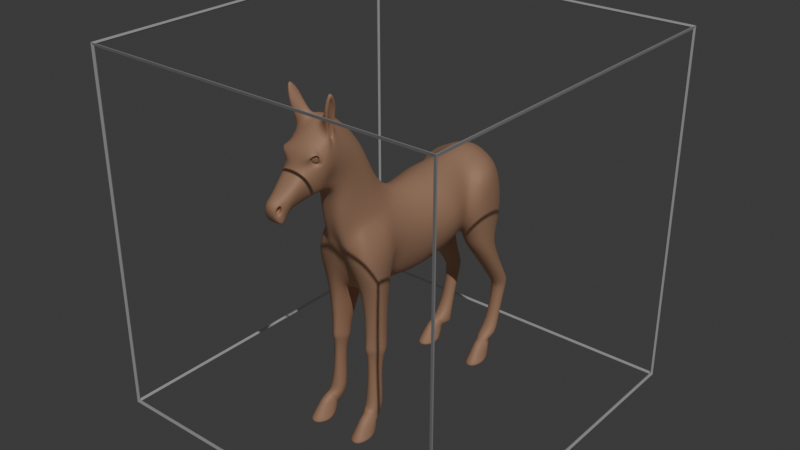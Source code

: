 # Source: player2.blend  (saved by Blender 4.3.34; exported with 4.5.12 LTS)
import bpy
from mathutils import Matrix  # noqa: F401  (used for matrix-valued properties, if any)

bpy.ops.wm.read_factory_settings(use_empty=True)
scene = bpy.context.scene
scene.name = 'Scene'

# ---- collections
col_collection = bpy.data.collections.new('Collection'); scene.collection.children.link(col_collection)
col_proto = bpy.data.collections.new('proto'); scene.collection.children.link(col_proto)

# ---- materials (node trees are filled in below, after node groups)
mat_material = bpy.data.materials.new('Material')
mat_material.alpha_threshold = 0.0
mat_material.roughness = 0.5
mat_material.line_color = (0.0, 0.0, 0.0, 1.0)
mat_material_001 = bpy.data.materials.new('Material.001')

# ---- material node trees
mat_material.use_nodes = True; mat_material.node_tree.nodes.clear()
_N = mat_material.node_tree.nodes; _L = mat_material.node_tree.links
n0 = _N.new('ShaderNodeOutputMaterial'); n0.name = 'Material Output'; n0.location = (300, 300)
n1 = _N.new('ShaderNodeBsdfPrincipled'); n1.name = 'Principled BSDF'; n1.location = (10, 300)
n1.inputs[3].default_value = 1.45
_L.new(n1.outputs[0], n0.inputs[0])
n0.is_active_output = True
mat_material_001.use_nodes = True; mat_material_001.node_tree.nodes.clear()
_N = mat_material_001.node_tree.nodes; _L = mat_material_001.node_tree.links
n0 = _N.new('ShaderNodeBsdfPrincipled'); n0.name = 'Principled BSDF'; n0.location = (10, 300)
n0.inputs[0].default_value = (0.8001, 0.4607, 0.2902, 1.0)
n0.inputs[1].default_value = 0.09494
n0.inputs[2].default_value = 0.6266
n1 = _N.new('ShaderNodeOutputMaterial'); n1.name = 'Material Output'; n1.location = (300, 300)
_L.new(n0.outputs[0], n1.inputs[0])
n1.is_active_output = True

# ---- world
world_world = bpy.data.worlds.new('World'); scene.world = world_world
world_world.use_nodes = True; world_world.node_tree.nodes.clear()
_N = world_world.node_tree.nodes; _L = world_world.node_tree.links
n0 = _N.new('ShaderNodeOutputWorld'); n0.name = 'World Output'; n0.location = (300, 300)
n1 = _N.new('ShaderNodeBackground'); n1.name = 'Background'; n1.location = (10, 300)
n1.inputs[0].default_value = (0.05088, 0.05088, 0.05088, 1.0)
_L.new(n1.outputs[0], n0.inputs[0])
n0.is_active_output = True
world_world.color = (0.05088, 0.05088, 0.05088)
world_world.sun_shadow_jitter_overblur = 0.0

# ---- lights
light_sun = bpy.data.lights.new('Sun', 'SUN')
light_sun.energy = 1.0

# ---- meshes
me_cube = bpy.data.meshes.new('Cube')
me_cube.from_pydata([(1.0, 1.0, 1.0), (1.0, 1.0, -1.0), (1.0, -1.0, 1.0), (1.0, -1.0, -1.0), (-1.0, 1.0, 1.0), (-1.0, 1.0, -1.0), (-1.0, -1.0, 1.0), (-1.0, -1.0, -1.0)], [], [(0, 4, 6, 2), (3, 2, 6, 7), (7, 6, 4, 5), (5, 1, 3, 7), (1, 0, 2, 3), (5, 4, 0, 1)])
_uv = me_cube.uv_layers.new(name='UVMap')
_uv.uv.foreach_set('vector', [0.625, 0.5, 0.875, 0.5, 0.875, 0.75, 0.625, 0.75, 0.375, 0.75, 0.625, 0.75, 0.625, 1.0, 0.375, 1.0, 0.375, 0.0, 0.625, 0.0, 0.625, 0.25, 0.375, 0.25, 0.125, 0.5, 0.375, 0.5, 0.375, 0.75, 0.125, 0.75, 0.375, 0.5, 0.625, 0.5, 0.625, 0.75, 0.375, 0.75, 0.375, 0.25, 0.625, 0.25, 0.625, 0.5, 0.375, 0.5])
me_cube.materials.append(mat_material)
me_cube.use_mirror_vertex_groups = False
me_cube.update()
me_cube_001 = bpy.data.meshes.new('Cube.001')
me_cube_001.from_pydata([(-0.08132, -0.4025, -0.1755), (-0.09276, -0.44, 0.18), (-0.04841, 0.6442, -0.1351), (-0.04485, 0.7017, 0.1851), (-0.06797, -0.3154, -0.2081), (-0.04242, -0.4814, 0.04901), (-0.1067, -0.3281, 0.1957), (-0.02636, 0.7597, -0.001673), (0.0, 0.6185, -0.07133), (0.0, 0.7208, 0.2028), (0.0, -0.3611, -0.2129), (-0.08675, -0.4629, 0.4494), (-0.1103, -0.2549, -0.5383), (0.0, 0.7487, 0.01891), (0.0, -0.4369, 0.0648), (0.0, -0.3197, -0.2519), (-0.06397, -0.5195, 0.4061), (-0.06579, 0.4677, -0.1536), (-0.1043, 0.5397, 0.2761), (-0.05999, 0.5951, -0.2185), (0.0, 0.4982, -0.08078), (0.0, 0.5325, 0.3205), (-0.105, 0.031, -0.2318), (-0.1879, 0.04333, -0.000827), (0.0, 0.02824, -0.3038), (0.0, 0.07644, 0.2723), (-0.1307, 0.05934, 0.1979), (-0.09697, 0.414, 0.2263), (-0.08852, 0.3728, -0.1536), (-0.1907, 0.3156, -0.005212), (0.0, 0.4657, -0.0862), (0.0, 0.4008, 0.3014), (-0.1257, 0.7351, -0.1043), (-0.1015, 0.6947, 0.1519), (-0.128, 0.7204, -0.002521), (-0.2182, 0.5462, -0.1507), (-0.2239, 0.5163, 0.2173), (-0.2267, 0.5592, 0.005686), (-0.2215, 0.3881, 0.174), (-0.228, 0.3846, -0.1523), (-0.2257, 0.3738, 0.01006), (-0.06717, 0.4677, -0.2257), (-0.1368, 0.6679, -0.1964), (-0.1049, 0.3909, -0.226), (-0.2188, 0.5455, -0.2207), (-0.2216, 0.4141, -0.2229), (-0.1282, 0.6309, -0.8891), (-0.1047, 0.5928, -0.8618), (-0.1837, 0.6344, -0.8909), (-0.1366, 0.5591, -0.8364), (-0.2156, 0.6004, -0.8656), (-0.1921, 0.5632, -0.8383), (-0.2049, 0.66, -0.5932), (-0.2033, 0.7131, -0.5584), (-0.1628, 0.6371, -0.5944), (-0.1603, 0.7342, -0.5593), (-0.121, 0.6585, -0.5973), (-0.1191, 0.7112, -0.5626), (-0.114, 0.7017, -0.5474), (-0.1157, 0.651, -0.565), (-0.2077, 0.6522, -0.5574), (-0.206, 0.7028, -0.5396), (-0.1592, 0.7266, -0.5418), (-0.1626, 0.6266, -0.561), (-0.04637, -0.1739, -0.188), (-0.1272, -0.1675, -0.001221), (0.0, -0.1743, -0.2671), (0.0, -0.05893, 0.2688), (-0.103, -0.1869, 0.1957), (-0.07932, -0.1811, -0.2112), (-0.2014, -0.3246, -0.2052), (-0.1496, -0.3897, -0.1885), (-0.1243, -0.4774, 0.008289), (-0.1114, -0.4179, 0.1587), (-0.1176, -0.39, 0.1648), (-0.1866, -0.441, -0.0007957), (-0.2026, -0.2462, -0.001176), (-0.1363, -0.2811, 0.162), (-0.05824, -0.321, -0.5361), (-0.09046, -0.397, -0.5191), (-0.1419, -0.2618, -0.5381), (-0.1814, -0.3296, -0.5339), (-0.122, -0.404, -0.5189), (-0.1125, -0.2991, -0.6788), (-0.0881, -0.3348, -0.6771), (-0.09696, -0.3786, -0.6652), (-0.1373, -0.3046, -0.6787), (-0.154, -0.3417, -0.6787), (-0.1276, -0.3826, -0.6624), (-0.1135, -0.2936, -0.8614), (-0.07402, -0.3349, -0.8569), (-0.0808, -0.3838, -0.8485), (-0.1598, -0.3123, -0.8589), (-0.1666, -0.3724, -0.8518), (-0.1271, -0.4025, -0.846), (-0.1028, -0.3136, -0.9153), (-0.08632, -0.4069, -0.8887), (-0.1085, -0.4193, -0.8626), (-0.1416, -0.3137, -0.913), (-0.1638, -0.4016, -0.8847), (-0.1473, -0.4162, -0.8641), (-0.1143, -0.3763, -0.9288), (-0.09309, -0.4065, -0.9138), (-0.1122, -0.4631, -0.8889), (-0.1571, -0.377, -0.9279), (-0.1787, -0.408, -0.912), (-0.155, -0.4638, -0.888), (-0.09192, -0.4172, -0.9978), (-0.07329, -0.4864, -1.001), (-0.1146, -0.5474, -0.996), (-0.1836, -0.4105, -0.9978), (-0.1992, -0.4901, -0.9955), (-0.1632, -0.5471, -0.9968), (-0.1619, -0.5345, -0.9743), (-0.1175, -0.5352, -0.9745), (-0.1786, -0.3729, -0.9599), (-0.1895, -0.484, -0.9763), (-0.0799, -0.4797, -0.9833), (-0.09505, -0.3794, -0.9607), (-0.1128, -0.4776, -0.9013), (-0.1842, -0.4111, -0.9233), (-0.08881, -0.4143, -0.9259), (-0.1605, -0.476, -0.9), (-0.1587, -0.3719, -0.9425), (-0.111, -0.3735, -0.9438), (-0.1767, -0.4008, -0.9086), (-0.154, -0.4246, -0.8665), (-0.1127, -0.3561, -0.9221), (-0.155, -0.3568, -0.921), (-0.09218, -0.4003, -0.9106), (-0.1117, -0.4244, -0.8671), (-0.161, -0.332, -0.5706), (-0.1234, -0.3849, -0.5596), (-0.1109, -0.2861, -0.5726), (-0.1407, -0.2927, -0.5725), (-0.0789, -0.3263, -0.5721), (-0.09208, -0.3787, -0.5605), (-0.1091, -0.2607, -0.4956), (-0.1446, -0.2685, -0.4954), (-0.1714, -0.3268, -0.4647), (-0.1221, -0.3924, -0.4804), (-0.07214, -0.32, -0.4665), (-0.0886, -0.385, -0.4806), (-0.105, 0.2629, -0.2153), (-0.2628, 0.2021, -0.002441), (0.0, 0.2623, -0.2623), (0.0, 0.2276, 0.2836), (-0.1744, 0.2205, 0.2078), (-0.06658, 0.5598, -0.2901), (-0.07385, 0.502, -0.3024), (-0.223, 0.4649, -0.2997), (-0.2161, 0.5564, -0.2909), (-0.1316, 0.6277, -0.2777), (-0.1355, 0.4391, -0.3038), (-0.2096, 0.6734, -0.4927), (-0.1586, 0.7073, -0.493), (-0.1548, 0.5891, -0.5029), (-0.1066, 0.6784, -0.4995), (-0.103, 0.6253, -0.5054), (-0.2097, 0.6181, -0.4986), (-0.1028, 0.6218, -0.9153), (-0.1183, 0.53, -0.8887), (-0.1406, 0.5215, -0.8626), (-0.1416, 0.6218, -0.913), (-0.1958, 0.5361, -0.8847), (-0.1793, 0.5245, -0.8641), (-0.1463, 0.5576, -0.9288), (-0.1251, 0.5281, -0.9138), (-0.1442, 0.4724, -0.8889), (-0.1891, 0.5569, -0.9279), (-0.2108, 0.5265, -0.912), (-0.187, 0.4717, -0.888), (-0.1239, 0.5158, -0.9978), (-0.1053, 0.4467, -1.001), (-0.1466, 0.3856, -0.996), (-0.2156, 0.5225, -0.9978), (-0.2313, 0.4429, -0.9955), (-0.1952, 0.386, -0.9968), (-0.1939, 0.3985, -0.9743), (-0.1495, 0.3978, -0.9745), (-0.2106, 0.5602, -0.9599), (-0.2215, 0.4491, -0.9763), (-0.1119, 0.4533, -0.9833), (-0.1271, 0.5537, -0.9607), (-0.1449, 0.4569, -0.9013), (-0.2162, 0.5227, -0.9233), (-0.1208, 0.5196, -0.9259), (-0.1925, 0.4584, -0.9), (-0.1907, 0.5615, -0.9425), (-0.1431, 0.5599, -0.9438), (-0.2088, 0.5341, -0.9086), (-0.186, 0.5151, -0.8665), (-0.1447, 0.5783, -0.9221), (-0.187, 0.5777, -0.921), (-0.1242, 0.5346, -0.9106), (-0.1437, 0.5154, -0.8671), (-0.1328, 0.6606, -0.7738), (-0.1881, 0.6129, -0.7573), (-0.1215, 0.6261, -0.7699), (-0.1489, 0.6045, -0.7567), (-0.1994, 0.647, -0.7611), (-0.1718, 0.6673, -0.7738), (-0.05968, -0.5179, 0.2188), (-0.08533, -0.4509, 0.2905), (-0.08716, -0.3857, 0.3281), (0.0, -0.5198, 0.1909), (0.0, -0.2129, 0.3887), (-0.08221, -0.2636, 0.3341), (-0.08841, -0.417, 0.5087), (-0.0973, -0.6538, 0.4815), (0.0, -0.5272, 0.3972), (0.0, -0.317, 0.6316), (-0.0815, -0.642, 0.4418), (-0.08446, -0.35, 0.5797), (-0.06994, -0.587, 0.4797), (-0.05616, -0.5999, 0.4246), (-0.118, -0.5499, 0.5972), (-0.07668, -0.7255, 0.4937), (0.0, -0.5962, 0.4121), (0.0, -0.5289, 0.8111), (-0.03628, -0.7086, 0.4086), (-0.07494, -0.5282, 0.7426), (-0.1333, -0.6369, 0.5815), (-0.05893, -0.8038, 0.4493), (0.0, -0.6363, 0.432), (0.0, -0.6482, 0.7258), (-0.02453, -0.7918, 0.3914), (-0.1021, -0.6412, 0.6904), (-0.07097, -0.7313, 0.5662), (-0.04691, -0.8508, 0.402), (0.0, -0.7097, 0.4004), (0.0, -0.719, 0.661), (0.0, -0.7501, 0.5701), (-0.1108, -0.6883, 0.6427), (-0.05414, -0.8062, 0.497), (-0.03508, -0.8882, 0.3809), (0.0, -0.789, 0.3815), (0.0, -0.8255, 0.4981), (-0.03429, -0.8214, 0.359), (-0.04573, -0.8539, 0.4609), (0.0, -0.8085, 0.3493), (0.0, -0.8588, 0.4833), (-0.06328, -0.8665, 0.3383), (-0.03126, -0.8961, 0.4341), (0.0, -0.8895, 0.3648), (0.0, -0.8392, 0.3363), (0.0, -0.9111, 0.452), (-0.07591, -0.6858, 0.5961), (-0.09465, -0.6661, 0.5931), (-0.09678, -0.6707, 0.6197), (-0.0995, -0.6735, 0.6424), (-0.08183, -0.695, 0.6444), (-0.0756, -0.7069, 0.622), (-0.1062, -0.7144, 0.6342), (-0.1105, -0.6748, 0.6131), (-0.0706, -0.7148, 0.6158), (-0.102, -0.6605, 0.5869), (-0.07956, -0.6926, 0.589), (-0.04296, -0.8546, 0.4076), (-0.04005, -0.8618, 0.4471), (-0.03231, -0.8779, 0.4293), (-0.02904, -0.879, 0.3949), (-0.007688, -0.8391, 0.419), (-0.009578, -0.8458, 0.4587), (-0.01587, -0.8694, 0.4354), (-0.004421, -0.8718, 0.4014), (-0.06326, -0.7605, 0.5435), (-0.06902, -0.7519, 0.4793), (0.0, -0.7716, 0.5478), (0.0, -0.7324, 0.3949), (-0.03641, -0.7325, 0.4036), (-0.09312, -0.5824, 0.7083), (-0.08959, -0.5748, 0.7124), (-0.07924, -0.5648, 0.7261), (-0.0339, -0.5548, 0.769), (-0.09329, -0.5991, 0.7096), (-0.0339, -0.5937, 0.7412), (-0.115, -0.6227, 0.804), (-0.1185, -0.5682, 0.8226), (-0.1071, -0.5529, 0.8542), (-0.09212, -0.5792, 0.8638), (-0.1001, -0.649, 0.8136), (-0.08865, -0.6208, 0.8418), (-0.1317, -0.6179, 0.9001), (-0.1334, -0.6102, 0.9006), (-0.1277, -0.6025, 0.9165), (-0.1201, -0.6158, 0.9229), (-0.1241, -0.6312, 0.905), (-0.1184, -0.6235, 0.9209), (-0.05704, -0.5815, 0.6499), (-0.05203, -0.5707, 0.6557), (-0.09824, -0.6146, 0.7957), (-0.0991, -0.5725, 0.8142), (-0.109, -0.6196, 0.8659), (-0.1103, -0.6039, 0.8742), (-0.07534, -0.6866, 0.5983), (-0.09246, -0.6687, 0.5955), (-0.1009, -0.6641, 0.6189), (-0.09689, -0.6754, 0.6406), (-0.08076, -0.695, 0.6424), (-0.07506, -0.706, 0.6219), (-0.05714, -0.6818, 0.5859), (-0.08379, -0.6539, 0.5817), (-0.09964, -0.643, 0.6181), (-0.08966, -0.6632, 0.6491), (-0.06453, -0.6938, 0.6518), (-0.05773, -0.7109, 0.6227), (-0.03686, -0.6738, 0.5878), (-0.06745, -0.6417, 0.5829), (-0.08564, -0.6292, 0.6247), (-0.07433, -0.6526, 0.6607), (-0.04549, -0.6877, 0.6638), (-0.03738, -0.7074, 0.63)], [], [(140, 139, 81, 82), (0, 5, 72, 71), (18, 3, 33, 36), (7, 2, 32, 34), (2, 7, 13, 8), (7, 3, 9, 13), (5, 14, 205, 202), (10, 14, 5, 0), (64, 66, 15, 4), (4, 15, 10, 0), (6, 1, 203, 204), (67, 68, 207, 206), (9, 3, 18, 21), (2, 8, 20, 17), (27, 18, 36, 38), (29, 27, 38, 40), (65, 68, 26, 23), (64, 65, 23, 22), (146, 147, 26, 25), (143, 145, 24, 22), (17, 20, 30, 28), (21, 18, 27, 31), (144, 147, 27, 29), (143, 144, 29, 28), (37, 36, 33, 34), (35, 37, 34, 32), (39, 40, 37, 35), (40, 38, 36, 37), (17, 28, 43, 41), (28, 29, 40, 39), (3, 7, 34, 33), (28, 39, 45, 43), (200, 201, 48, 50), (35, 32, 42, 44), (39, 35, 44, 45), (32, 2, 19, 42), (2, 17, 41, 19), (61, 62, 55, 53), (58, 59, 56, 57), (201, 196, 46, 48), (63, 60, 52, 54), (62, 58, 57, 55), (199, 197, 51, 49), (59, 63, 54, 56), (60, 61, 53, 52), (196, 198, 47, 46), (198, 199, 49, 47), (197, 200, 50, 51), (159, 154, 61, 60), (158, 156, 63, 59), (155, 157, 58, 62), (156, 159, 60, 63), (157, 158, 59, 58), (154, 155, 62, 61), (1, 6, 74, 73), (65, 64, 69, 76), (25, 26, 68, 67), (22, 24, 66, 64), (71, 72, 75, 70), (72, 73, 74, 75), (70, 75, 76, 69), (75, 74, 77, 76), (68, 65, 76, 77), (6, 68, 77, 74), (5, 1, 73, 72), (138, 137, 12, 80), (134, 133, 83, 86), (132, 131, 87, 88), (137, 141, 78, 12), (142, 140, 82, 79), (141, 142, 79, 78), (139, 138, 80, 81), (84, 85, 91, 90), (87, 86, 92, 93), (133, 135, 84, 83), (136, 132, 88, 85), (131, 134, 86, 87), (135, 136, 85, 84), (93, 92, 98, 99), (91, 94, 100, 97), (88, 87, 93, 94), (86, 83, 89, 92), (83, 84, 90, 89), (85, 88, 94, 91), (128, 127, 101, 104), (126, 125, 105, 106), (90, 91, 97, 96), (94, 93, 99, 100), (92, 89, 95, 98), (89, 90, 96, 95), (116, 115, 110, 111), (114, 113, 112, 109), (127, 129, 102, 101), (130, 126, 106, 103), (125, 128, 104, 105), (129, 130, 103, 102), (107, 108, 111, 110), (108, 109, 112, 111), (117, 114, 109, 108), (113, 116, 111, 112), (115, 118, 107, 110), (118, 117, 108, 107), (124, 121, 117, 118), (123, 124, 118, 115), (122, 120, 116, 113), (121, 119, 114, 117), (119, 122, 113, 114), (120, 123, 115, 116), (105, 104, 123, 120), (103, 106, 122, 119), (102, 103, 119, 121), (106, 105, 120, 122), (104, 101, 124, 123), (101, 102, 121, 124), (96, 97, 130, 129), (99, 98, 128, 125), (97, 100, 126, 130), (95, 96, 129, 127), (100, 99, 125, 126), (98, 95, 127, 128), (78, 79, 136, 135), (81, 80, 134, 131), (79, 82, 132, 136), (12, 78, 135, 133), (82, 81, 131, 132), (80, 12, 133, 134), (70, 69, 138, 139), (4, 0, 142, 141), (0, 71, 140, 142), (64, 4, 141, 137), (69, 64, 137, 138), (71, 70, 139, 140), (22, 23, 144, 143), (23, 26, 147, 144), (28, 30, 145, 143), (31, 27, 147, 146), (44, 42, 152, 151), (19, 41, 149, 148), (43, 45, 150, 153), (42, 19, 148, 152), (41, 43, 153, 149), (45, 44, 151, 150), (151, 152, 155, 154), (148, 149, 158, 157), (153, 150, 159, 156), (152, 148, 157, 155), (149, 153, 156, 158), (150, 151, 154, 159), (193, 192, 166, 169), (191, 190, 170, 171), (181, 180, 175, 176), (179, 178, 177, 174), (192, 194, 167, 166), (195, 191, 171, 168), (190, 193, 169, 170), (194, 195, 168, 167), (172, 173, 176, 175), (173, 174, 177, 176), (182, 179, 174, 173), (178, 181, 176, 177), (180, 183, 172, 175), (183, 182, 173, 172), (189, 186, 182, 183), (188, 189, 183, 180), (187, 185, 181, 178), (186, 184, 179, 182), (184, 187, 178, 179), (185, 188, 180, 181), (170, 169, 188, 185), (168, 171, 187, 184), (167, 168, 184, 186), (171, 170, 185, 187), (169, 166, 189, 188), (166, 167, 186, 189), (161, 162, 195, 194), (164, 163, 193, 190), (162, 165, 191, 195), (160, 161, 194, 192), (165, 164, 190, 191), (163, 160, 192, 193), (163, 164, 50, 48), (164, 165, 51, 50), (165, 162, 49, 51), (162, 161, 47, 49), (161, 160, 46, 47), (160, 163, 48, 46), (52, 53, 200, 197), (56, 54, 199, 198), (57, 56, 198, 196), (54, 52, 197, 199), (55, 57, 196, 201), (53, 55, 201, 200), (204, 203, 11, 208), (206, 207, 213, 211), (203, 202, 16, 11), (1, 5, 202, 203), (68, 6, 204, 207), (11, 16, 215, 214), (208, 11, 214, 216), (211, 213, 221, 219), (207, 204, 208, 213), (202, 205, 210, 16), (215, 218, 224, 212), (216, 222, 271, 272), (216, 214, 209, 222), (213, 208, 216, 221), (16, 210, 218, 215), (209, 212, 220, 217), (254, 256, 248, 249), (222, 209, 217, 228), (214, 215, 212, 209), (225, 219, 274, 276), (270, 269, 236, 226), (255, 253, 251, 252), (268, 266, 234, 237), (212, 224, 230, 220), (233, 254, 249, 250), (237, 234, 239, 241), (226, 236, 240, 238), (266, 267, 223, 234), (267, 270, 226, 223), (238, 240, 245, 242), (243, 239, 259, 260), (234, 223, 229, 239), (223, 226, 238, 229), (245, 244, 235, 242), (246, 243, 235, 244), (241, 239, 243, 246), (229, 238, 242, 235), (231, 225, 233, 253), (228, 232, 255, 257), (222, 228, 257, 256), (257, 255, 252, 247), (253, 233, 250, 251), (256, 257, 247, 248), (225, 227, 254, 233), (232, 231, 253, 255), (227, 222, 256, 254), (261, 260, 264, 265), (229, 235, 261, 258), (239, 229, 258, 259), (235, 243, 260, 261), (263, 262, 265, 264), (260, 259, 263, 264), (258, 261, 265, 262), (259, 258, 262, 263), (217, 220, 270, 267), (228, 217, 267, 266), (232, 228, 266, 268), (220, 230, 269, 270), (275, 276, 282, 281), (276, 274, 280, 282), (227, 225, 276, 275), (219, 221, 273, 274), (221, 216, 272, 273), (222, 227, 275, 271), (279, 278, 284, 285), (277, 281, 287, 283), (274, 273, 279, 280), (272, 271, 289, 290), (271, 275, 281, 277), (273, 272, 278, 279), (285, 284, 283, 287), (286, 285, 287, 288), (282, 280, 286, 288), (281, 282, 288, 287), (280, 279, 285, 286), (283, 284, 294, 293), (290, 289, 291, 292), (292, 291, 293, 294), (271, 277, 291, 289), (277, 283, 293, 291), (278, 272, 290, 292), (284, 278, 292, 294), (296, 295, 300, 297), (298, 297, 300, 299), (303, 304, 310, 309), (306, 301, 307, 312), (298, 299, 305, 304), (299, 300, 306, 305), (296, 297, 303, 302), (300, 295, 301, 306), (297, 298, 304, 303), (295, 296, 302, 301), (301, 302, 308, 307), (304, 305, 311, 310), (305, 306, 312, 311), (302, 303, 309, 308)])
me_cube_001.polygons.foreach_set('use_smooth', [True] * 288)
_uv = me_cube_001.uv_layers.new(name='UVMap')
_uv.uv.foreach_set('vector', [0.375, 0.0, 0.375, 0.09635, 0.375, 0.09635, 0.375, 0.0, 0.375, 1.0, 0.5346, 0.9996, 0.5, 1.0, 0.375, 1.0, 0.875, 0.6166, 0.875, 0.5, 0.875, 0.5, 0.875, 0.6166, 0.5, 0.25, 0.375, 0.3365, 0.375, 0.3365, 0.5, 0.25, 0.375, 0.3365, 0.5, 0.25, 0.5, 0.375, 0.3139, 0.415, 0.5, 0.25, 0.625, 0.25, 0.625, 0.375, 0.5, 0.375, 0.5346, 0.9996, 0.5345, 0.875, 0.5345, 0.875, 0.5346, 0.9996, 0.375, 0.875, 0.5345, 0.875, 0.5346, 0.9996, 0.375, 1.0, 0.125, 0.6238, 0.25, 0.6238, 0.25, 0.6536, 0.125, 0.6536, 0.125, 0.6536, 0.25, 0.6536, 0.25, 0.75, 0.125, 0.75, 0.875, 0.6536, 0.875, 0.7476, 0.875, 0.7476, 0.875, 0.6536, 0.75, 0.6228, 0.875, 0.6238, 0.875, 0.6238, 0.75, 0.6238, 0.75, 0.5, 0.875, 0.5, 0.875, 0.6166, 0.75, 0.6166, 0.2115, 0.5, 0.25, 0.554, 0.25, 0.6166, 0.2115, 0.6166, 0.875, 0.6189, 0.875, 0.6166, 0.875, 0.6166, 0.875, 0.6189, 0.5, 0.1311, 0.625, 0.1311, 0.625, 0.1311, 0.5, 0.1311, 0.5, 0.1262, 0.625, 0.1262, 0.625, 0.1287, 0.5, 0.1287, 0.375, 0.1262, 0.5, 0.1262, 0.5, 0.1287, 0.3688, 0.1288, 0.75, 0.6197, 0.875, 0.6201, 0.875, 0.6213, 0.75, 0.6209, 0.17, 0.6197, 0.25, 0.6195, 0.25, 0.6212, 0.1349, 0.6212, 0.2115, 0.6166, 0.25, 0.6166, 0.25, 0.617, 0.2115, 0.6182, 0.75, 0.6166, 0.875, 0.6166, 0.875, 0.6189, 0.75, 0.6179, 0.5, 0.1299, 0.625, 0.1299, 0.625, 0.1311, 0.5, 0.1311, 0.3466, 0.1302, 0.5, 0.1299, 0.5, 0.1311, 0.3204, 0.1315, 0.5, 0.1334, 0.625, 0.1334, 0.625, 0.25, 0.5, 0.25, 0.3173, 0.1467, 0.5, 0.1334, 0.5, 0.25, 0.375, 0.3365, 0.3204, 0.1315, 0.5, 0.1311, 0.5, 0.1334, 0.3173, 0.1467, 0.5, 0.1311, 0.625, 0.1311, 0.625, 0.1334, 0.5, 0.1334, 0.2115, 0.6166, 0.2115, 0.6182, 0.2115, 0.6182, 0.2115, 0.6166, 0.3204, 0.1315, 0.5, 0.1311, 0.5, 0.1311, 0.3204, 0.1315, 0.625, 0.25, 0.5, 0.25, 0.5, 0.25, 0.625, 0.25, 0.3204, 0.1315, 0.3204, 0.1315, 0.3204, 0.1315, 0.3204, 0.1315, 0.3169, 0.1487, 0.375, 0.3365, 0.375, 0.3365, 0.3169, 0.1487, 0.3173, 0.1467, 0.375, 0.3365, 0.375, 0.3365, 0.3173, 0.1467, 0.3204, 0.1315, 0.3173, 0.1467, 0.3173, 0.1467, 0.3204, 0.1315, 0.375, 0.3365, 0.375, 0.3365, 0.375, 0.3365, 0.375, 0.3365, 0.2115, 0.5, 0.2115, 0.6166, 0.2115, 0.6166, 0.2115, 0.5, 0.3169, 0.1487, 0.375, 0.3365, 0.375, 0.3365, 0.3169, 0.1487, 0.2115, 0.5, 0.2115, 0.6166, 0.2115, 0.6166, 0.2115, 0.5, 0.375, 0.3365, 0.375, 0.3365, 0.375, 0.3365, 0.375, 0.3365, 0.3204, 0.1315, 0.3204, 0.1315, 0.3204, 0.1315, 0.3204, 0.1315, 0.375, 0.3365, 0.375, 0.3365, 0.375, 0.3365, 0.375, 0.3365, 0.3204, 0.1315, 0.3204, 0.1315, 0.3204, 0.1315, 0.3204, 0.1315, 0.2115, 0.6166, 0.2115, 0.6182, 0.2115, 0.6182, 0.2115, 0.6166, 0.3204, 0.1315, 0.3169, 0.1487, 0.3169, 0.1487, 0.3204, 0.1315, 0.2115, 0.5, 0.2115, 0.6166, 0.2115, 0.6166, 0.2115, 0.5, 0.2115, 0.6166, 0.2115, 0.6182, 0.2115, 0.6182, 0.2115, 0.6166, 0.3204, 0.1315, 0.3169, 0.1487, 0.3169, 0.1487, 0.3204, 0.1315, 0.3204, 0.1315, 0.3169, 0.1487, 0.3169, 0.1487, 0.3204, 0.1315, 0.2115, 0.6166, 0.2115, 0.6182, 0.2115, 0.6182, 0.2115, 0.6166, 0.375, 0.3365, 0.375, 0.3365, 0.375, 0.3365, 0.375, 0.3365, 0.3204, 0.1315, 0.3204, 0.1315, 0.3204, 0.1315, 0.3204, 0.1315, 0.2115, 0.5, 0.2115, 0.6166, 0.2115, 0.6166, 0.2115, 0.5, 0.3169, 0.1487, 0.375, 0.3365, 0.375, 0.3365, 0.3169, 0.1487, 0.875, 0.7476, 0.875, 0.6536, 0.875, 0.6536, 0.875, 0.7476, 0.5, 0.1262, 0.375, 0.1262, 0.375, 0.1262, 0.5, 0.1262, 0.75, 0.6209, 0.875, 0.6213, 0.875, 0.6238, 0.75, 0.6228, 0.1349, 0.6212, 0.25, 0.6212, 0.25, 0.6238, 0.125, 0.6238, 0.375, 0.0, 0.5, 0.0, 0.5, 0.09635, 0.375, 0.09635, 0.5, 0.0, 0.625, 0.002389, 0.625, 0.09635, 0.5, 0.09635, 0.375, 0.09635, 0.5, 0.09635, 0.5, 0.1262, 0.375, 0.1262, 0.5, 0.09635, 0.625, 0.09635, 0.625, 0.1262, 0.5, 0.1262, 0.625, 0.1262, 0.5, 0.1262, 0.5, 0.1262, 0.625, 0.1262, 0.875, 0.6536, 0.875, 0.6238, 0.875, 0.6238, 0.875, 0.6536, 0.5346, 0.9996, 0.6255, 0.9987, 0.6252, 1.0, 0.5, 1.0, 0.375, 0.1262, 0.375, 0.1262, 0.375, 0.1262, 0.375, 0.1262, 0.375, 0.1262, 0.375, 0.1262, 0.375, 0.1262, 0.375, 0.1262, 0.375, 0.0, 0.375, 0.09635, 0.375, 0.09635, 0.375, 0.0, 0.125, 0.6238, 0.125, 0.6536, 0.125, 0.6536, 0.125, 0.6238, 0.375, 1.0, 0.375, 1.0, 0.375, 1.0, 0.375, 1.0, 0.125, 0.6536, 0.125, 0.75, 0.125, 0.75, 0.125, 0.6536, 0.375, 0.09635, 0.375, 0.1262, 0.375, 0.1262, 0.375, 0.09635, 0.125, 0.6536, 0.125, 0.75, 0.125, 0.75, 0.125, 0.6536, 0.375, 0.09635, 0.375, 0.1262, 0.375, 0.1262, 0.375, 0.09635, 0.125, 0.6238, 0.125, 0.6536, 0.125, 0.6536, 0.125, 0.6238, 0.375, 1.0, 0.375, 1.0, 0.375, 1.0, 0.375, 1.0, 0.375, 0.09635, 0.375, 0.1262, 0.375, 0.1262, 0.375, 0.09635, 0.125, 0.6536, 0.125, 0.75, 0.125, 0.75, 0.125, 0.6536, 0.375, 0.09635, 0.375, 0.1262, 0.375, 0.1262, 0.375, 0.09635, 0.375, 1.0, 0.375, 1.0, 0.375, 1.0, 0.375, 1.0, 0.375, 0.0, 0.375, 0.09635, 0.375, 0.09635, 0.375, 0.0, 0.375, 0.1262, 0.375, 0.1262, 0.375, 0.1262, 0.375, 0.1262, 0.125, 0.6238, 0.125, 0.6536, 0.125, 0.6536, 0.125, 0.6238, 0.375, 1.0, 0.375, 1.0, 0.375, 1.0, 0.375, 1.0, 0.375, 0.1262, 0.375, 0.1262, 0.375, 0.1262, 0.375, 0.1262, 0.375, 0.0, 0.375, 0.09635, 0.375, 0.09635, 0.375, 0.0, 0.125, 0.6536, 0.125, 0.75, 0.125, 0.75, 0.125, 0.6536, 0.375, 0.0, 0.375, 0.09635, 0.375, 0.09635, 0.375, 0.0, 0.375, 0.1262, 0.375, 0.1262, 0.375, 0.1262, 0.375, 0.1262, 0.125, 0.6238, 0.125, 0.6536, 0.125, 0.6536, 0.125, 0.6238, 0.375, 0.09635, 0.375, 0.1262, 0.375, 0.1262, 0.375, 0.09635, 0.375, 1.0, 0.375, 1.0, 0.375, 1.0, 0.375, 1.0, 0.125, 0.6238, 0.125, 0.6536, 0.125, 0.6536, 0.125, 0.6238, 0.375, 1.0, 0.375, 1.0, 0.375, 1.0, 0.375, 1.0, 0.375, 0.09635, 0.375, 0.1262, 0.375, 0.1262, 0.375, 0.09635, 0.125, 0.6536, 0.125, 0.75, 0.125, 0.75, 0.125, 0.6536, 0.125, 0.6238, 0.125, 0.6536, 0.125, 0.6536, 0.125, 0.6238, 0.125, 0.6536, 0.125, 0.75, 0.125, 0.75, 0.125, 0.6536, 0.125, 0.6536, 0.125, 0.75, 0.125, 0.75, 0.125, 0.6536, 0.375, 0.0, 0.375, 0.09635, 0.375, 0.09635, 0.375, 0.0, 0.375, 0.1262, 0.375, 0.1262, 0.375, 0.1262, 0.375, 0.1262, 0.125, 0.6238, 0.125, 0.6536, 0.125, 0.6536, 0.125, 0.6238, 0.125, 0.6238, 0.125, 0.6536, 0.125, 0.6536, 0.125, 0.6238, 0.375, 0.1262, 0.375, 0.1262, 0.375, 0.1262, 0.375, 0.1262, 0.375, 0.0, 0.375, 0.09635, 0.375, 0.09635, 0.375, 0.0, 0.125, 0.6536, 0.125, 0.75, 0.125, 0.75, 0.125, 0.6536, 0.375, 1.0, 0.375, 1.0, 0.375, 1.0, 0.375, 1.0, 0.375, 0.09635, 0.375, 0.1262, 0.375, 0.1262, 0.375, 0.09635, 0.375, 0.09635, 0.375, 0.1262, 0.375, 0.1262, 0.375, 0.09635, 0.375, 1.0, 0.375, 1.0, 0.375, 1.0, 0.375, 1.0, 0.125, 0.6536, 0.125, 0.75, 0.125, 0.75, 0.125, 0.6536, 0.375, 0.0, 0.375, 0.09635, 0.375, 0.09635, 0.375, 0.0, 0.375, 0.1262, 0.375, 0.1262, 0.375, 0.1262, 0.375, 0.1262, 0.125, 0.6238, 0.125, 0.6536, 0.125, 0.6536, 0.125, 0.6238, 0.125, 0.6536, 0.125, 0.75, 0.125, 0.75, 0.125, 0.6536, 0.375, 0.09635, 0.375, 0.1262, 0.375, 0.1262, 0.375, 0.09635, 0.375, 1.0, 0.375, 1.0, 0.375, 1.0, 0.375, 1.0, 0.125, 0.6238, 0.125, 0.6536, 0.125, 0.6536, 0.125, 0.6238, 0.375, 0.0, 0.375, 0.09635, 0.375, 0.09635, 0.375, 0.0, 0.375, 0.1262, 0.375, 0.1262, 0.375, 0.1262, 0.375, 0.1262, 0.125, 0.6536, 0.125, 0.75, 0.125, 0.75, 0.125, 0.6536, 0.375, 0.09635, 0.375, 0.1262, 0.375, 0.1262, 0.375, 0.09635, 0.375, 1.0, 0.375, 1.0, 0.375, 1.0, 0.375, 1.0, 0.125, 0.6238, 0.125, 0.6536, 0.125, 0.6536, 0.125, 0.6238, 0.375, 0.0, 0.375, 0.09635, 0.375, 0.09635, 0.375, 0.0, 0.375, 0.1262, 0.375, 0.1262, 0.375, 0.1262, 0.375, 0.1262, 0.375, 0.09635, 0.375, 0.1262, 0.375, 0.1262, 0.375, 0.09635, 0.125, 0.6536, 0.125, 0.75, 0.125, 0.75, 0.125, 0.6536, 0.375, 1.0, 0.375, 1.0, 0.375, 1.0, 0.375, 1.0, 0.125, 0.6238, 0.125, 0.6536, 0.125, 0.6536, 0.125, 0.6238, 0.375, 0.1262, 0.375, 0.1262, 0.375, 0.1262, 0.375, 0.1262, 0.375, 0.0, 0.375, 0.09635, 0.375, 0.09635, 0.375, 0.0, 0.3688, 0.1288, 0.5, 0.1287, 0.5, 0.1299, 0.3466, 0.1302, 0.5, 0.1287, 0.625, 0.1287, 0.625, 0.1299, 0.5, 0.1299, 0.2115, 0.6182, 0.25, 0.617, 0.25, 0.6195, 0.17, 0.6197, 0.75, 0.6179, 0.875, 0.6189, 0.875, 0.6201, 0.75, 0.6197, 0.3173, 0.1467, 0.375, 0.3365, 0.375, 0.3365, 0.3169, 0.1487, 0.2115, 0.5, 0.2115, 0.6166, 0.2115, 0.6166, 0.2115, 0.5, 0.3204, 0.1315, 0.3204, 0.1315, 0.3204, 0.1315, 0.3204, 0.1315, 0.375, 0.3365, 0.375, 0.3365, 0.375, 0.3365, 0.375, 0.3365, 0.2115, 0.6166, 0.2115, 0.6182, 0.2115, 0.6182, 0.2115, 0.6166, 0.3204, 0.1315, 0.3173, 0.1467, 0.3169, 0.1487, 0.3204, 0.1315, 0.3169, 0.1487, 0.375, 0.3365, 0.375, 0.3365, 0.3169, 0.1487, 0.2115, 0.5, 0.2115, 0.6166, 0.2115, 0.6166, 0.2115, 0.5, 0.3204, 0.1315, 0.3204, 0.1315, 0.3204, 0.1315, 0.3204, 0.1315, 0.375, 0.3365, 0.375, 0.3365, 0.375, 0.3365, 0.375, 0.3365, 0.2115, 0.6166, 0.2115, 0.6182, 0.2115, 0.6182, 0.2115, 0.6166, 0.3204, 0.1315, 0.3169, 0.1487, 0.3169, 0.1487, 0.3204, 0.1315, 0.375, 0.1262, 0.375, 0.1262, 0.375, 0.1262, 0.375, 0.1262, 0.375, 0.0, 0.375, 0.09635, 0.375, 0.09635, 0.375, 0.0, 0.375, 0.09635, 0.375, 0.1262, 0.375, 0.1262, 0.375, 0.09635, 0.375, 1.0, 0.375, 1.0, 0.375, 1.0, 0.375, 1.0, 0.125, 0.6238, 0.125, 0.6536, 0.125, 0.6536, 0.125, 0.6238, 0.375, 1.0, 0.375, 1.0, 0.375, 1.0, 0.375, 1.0, 0.375, 0.09635, 0.375, 0.1262, 0.375, 0.1262, 0.375, 0.09635, 0.125, 0.6536, 0.125, 0.75, 0.125, 0.75, 0.125, 0.6536, 0.125, 0.6238, 0.125, 0.6536, 0.125, 0.6536, 0.125, 0.6238, 0.125, 0.6536, 0.125, 0.75, 0.125, 0.75, 0.125, 0.6536, 0.125, 0.6536, 0.125, 0.75, 0.125, 0.75, 0.125, 0.6536, 0.375, 0.0, 0.375, 0.09635, 0.375, 0.09635, 0.375, 0.0, 0.375, 0.1262, 0.375, 0.1262, 0.375, 0.1262, 0.375, 0.1262, 0.125, 0.6238, 0.125, 0.6536, 0.125, 0.6536, 0.125, 0.6238, 0.125, 0.6238, 0.125, 0.6536, 0.125, 0.6536, 0.125, 0.6238, 0.375, 0.1262, 0.375, 0.1262, 0.375, 0.1262, 0.375, 0.1262, 0.375, 0.0, 0.375, 0.09635, 0.375, 0.09635, 0.375, 0.0, 0.125, 0.6536, 0.125, 0.75, 0.125, 0.75, 0.125, 0.6536, 0.375, 1.0, 0.375, 1.0, 0.375, 1.0, 0.375, 1.0, 0.375, 0.09635, 0.375, 0.1262, 0.375, 0.1262, 0.375, 0.09635, 0.375, 0.09635, 0.375, 0.1262, 0.375, 0.1262, 0.375, 0.09635, 0.375, 1.0, 0.375, 1.0, 0.375, 1.0, 0.375, 1.0, 0.125, 0.6536, 0.125, 0.75, 0.125, 0.75, 0.125, 0.6536, 0.375, 0.0, 0.375, 0.09635, 0.375, 0.09635, 0.375, 0.0, 0.375, 0.1262, 0.375, 0.1262, 0.375, 0.1262, 0.375, 0.1262, 0.125, 0.6238, 0.125, 0.6536, 0.125, 0.6536, 0.125, 0.6238, 0.125, 0.6536, 0.125, 0.75, 0.125, 0.75, 0.125, 0.6536, 0.375, 0.09635, 0.375, 0.1262, 0.375, 0.1262, 0.375, 0.09635, 0.375, 1.0, 0.375, 1.0, 0.375, 1.0, 0.375, 1.0, 0.125, 0.6238, 0.125, 0.6536, 0.125, 0.6536, 0.125, 0.6238, 0.375, 0.0, 0.375, 0.09635, 0.375, 0.09635, 0.375, 0.0, 0.375, 0.1262, 0.375, 0.1262, 0.375, 0.1262, 0.375, 0.1262, 0.375, 0.1262, 0.375, 0.09635, 0.3169, 0.1487, 0.375, 0.3365, 0.375, 0.09635, 0.375, 0.0, 0.3204, 0.1315, 0.3169, 0.1487, 0.375, 1.0, 0.375, 1.0, 0.3204, 0.1315, 0.3204, 0.1315, 0.125, 0.75, 0.125, 0.6536, 0.2115, 0.6166, 0.2115, 0.6182, 0.125, 0.6536, 0.125, 0.6238, 0.2115, 0.5, 0.2115, 0.6166, 0.375, 0.1262, 0.375, 0.1262, 0.375, 0.3365, 0.375, 0.3365, 0.3204, 0.1315, 0.3169, 0.1487, 0.3169, 0.1487, 0.3204, 0.1315, 0.2115, 0.6166, 0.2115, 0.6182, 0.2115, 0.6182, 0.2115, 0.6166, 0.2115, 0.5, 0.2115, 0.6166, 0.2115, 0.6166, 0.2115, 0.5, 0.3204, 0.1315, 0.3204, 0.1315, 0.3204, 0.1315, 0.3204, 0.1315, 0.375, 0.3365, 0.375, 0.3365, 0.375, 0.3365, 0.375, 0.3365, 0.3169, 0.1487, 0.375, 0.3365, 0.375, 0.3365, 0.3169, 0.1487, 0.875, 0.6536, 0.875, 0.7476, 0.875, 0.7476, 0.875, 0.6536, 0.75, 0.6238, 0.875, 0.6238, 0.875, 0.6238, 0.75, 0.6238, 0.6255, 0.9987, 0.5346, 0.9996, 0.5346, 0.9996, 0.6255, 0.9987, 0.6255, 0.9987, 0.5346, 0.9996, 0.5346, 0.9996, 0.6255, 0.9987, 0.875, 0.6238, 0.875, 0.6536, 0.875, 0.6536, 0.875, 0.6238, 0.6255, 0.9987, 0.5346, 0.9996, 0.5346, 0.9996, 0.5951, 0.999, 0.875, 0.6536, 0.875, 0.7476, 0.875, 0.7832, 0.875, 0.6536, 0.75, 0.6238, 0.875, 0.6238, 0.875, 0.6238, 0.75, 0.6238, 0.875, 0.6238, 0.875, 0.6536, 0.875, 0.6536, 0.875, 0.6238, 0.5346, 0.9996, 0.5345, 0.875, 0.5345, 0.875, 0.5346, 0.9996, 0.5346, 0.9996, 0.5345, 0.875, 0.5345, 0.875, 0.5346, 0.9996, 0.875, 0.6536, 0.875, 0.6536, 0.875, 0.6336, 0.875, 0.6336, 0.875, 0.6536, 0.875, 0.7832, 0.875, 0.7725, 0.875, 0.6536, 0.875, 0.6238, 0.875, 0.6536, 0.875, 0.6536, 0.875, 0.6238, 0.5346, 0.9996, 0.5345, 0.875, 0.5345, 0.875, 0.5346, 0.9996, 0.5951, 0.999, 0.5346, 0.9996, 0.5346, 0.9996, 0.6302, 0.9986, 0.875, 0.6238, 0.875, 0.6536, 0.875, 0.6536, 0.875, 0.6238, 0.875, 0.6536, 0.875, 0.7725, 0.875, 0.7295, 0.875, 0.6536, 0.5951, 0.999, 0.5346, 0.9996, 0.5346, 0.9996, 0.5951, 0.999, 0.0, 0.0, 0.0, 0.0, 0.0, 0.0, 0.0, 0.0, 0.5346, 0.9996, 0.5345, 0.875, 0.5345, 0.875, 0.5346, 0.9996, 0.0, 0.0, 0.0, 0.0, 0.0, 0.0, 0.0, 0.0, 0.75, 0.6536, 0.875, 0.6536, 0.875, 0.6536, 0.75, 0.6536, 0.5346, 0.9996, 0.5345, 0.875, 0.5345, 0.875, 0.5346, 0.9996, 0.75, 0.6238, 0.875, 0.6238, 0.875, 0.6238, 0.75, 0.6238, 0.75, 0.6536, 0.875, 0.6536, 0.875, 0.6536, 0.75, 0.6536, 0.5346, 0.9996, 0.5345, 0.875, 0.5345, 0.875, 0.5346, 0.9996, 0.875, 0.6536, 0.875, 0.7287, 0.875, 0.7272, 0.875, 0.6536, 0.6215, 0.9987, 0.5346, 0.9996, 0.5346, 0.9996, 0.6194, 0.9987, 0.5346, 0.9996, 0.5345, 0.875, 0.5345, 0.875, 0.5346, 0.9996, 0.875, 0.6536, 0.875, 0.6536, 0.875, 0.6536, 0.875, 0.6536, 0.875, 0.6536, 0.875, 0.7272, 0.875, 0.7476, 0.875, 0.6536, 0.6194, 0.9987, 0.5346, 0.9996, 0.5346, 0.9996, 0.6255, 0.9987, 0.5345, 0.875, 0.625, 0.875, 0.6255, 0.9987, 0.5346, 0.9996, 0.75, 0.6536, 0.875, 0.6536, 0.875, 0.7476, 0.75, 0.75, 0.75, 0.6536, 0.875, 0.6536, 0.875, 0.6536, 0.75, 0.6536, 0.6255, 0.9987, 0.5346, 0.9996, 0.5346, 0.9996, 0.6255, 0.9987, 0.0, 0.0, 0.0, 0.0, 0.0, 0.0, 0.0, 0.0, 0.875, 0.6536, 0.75, 0.6536, 0.75, 0.6536, 0.875, 0.6536, 0.875, 0.6536, 0.875, 0.6536, 0.875, 0.6536, 0.875, 0.6536, 0.875, 0.6536, 0.75, 0.6536, 0.75, 0.6536, 0.875, 0.6536, 0.0, 0.0, 0.0, 0.0, 0.0, 0.0, 0.0, 0.0, 0.875, 0.6536, 0.875, 0.6536, 0.875, 0.6536, 0.875, 0.6536, 0.75, 0.6238, 0.875, 0.6238, 0.875, 0.6238, 0.75, 0.6238, 0.0, 0.0, 0.0, 0.0, 0.0, 0.0, 0.0, 0.0, 0.875, 0.6238, 0.875, 0.6536, 0.875, 0.6536, 0.875, 0.6238, 0.875, 0.7476, 0.875, 0.6536, 0.875, 0.6536, 0.875, 0.7476, 0.6255, 0.9987, 0.6255, 0.9987, 0.6255, 0.9987, 0.6255, 0.9987, 0.875, 0.6536, 0.875, 0.7476, 0.875, 0.7476, 0.875, 0.6536, 0.875, 0.7476, 0.875, 0.6536, 0.875, 0.6536, 0.875, 0.7476, 0.875, 0.6536, 0.875, 0.7476, 0.875, 0.7476, 0.875, 0.6536, 0.875, 0.6536, 0.875, 0.6536, 0.875, 0.6536, 0.875, 0.6536, 0.6255, 0.9987, 0.6255, 0.9987, 0.6255, 0.9987, 0.6255, 0.9987, 0.875, 0.6536, 0.875, 0.7476, 0.875, 0.7476, 0.875, 0.6536, 0.6302, 0.9986, 0.5346, 0.9996, 0.5346, 0.9996, 0.6215, 0.9987, 0.875, 0.6536, 0.875, 0.7295, 0.875, 0.7287, 0.875, 0.6536, 0.75, 0.6536, 0.875, 0.6536, 0.875, 0.6536, 0.75, 0.6536, 0.5346, 0.9996, 0.5345, 0.875, 0.5345, 0.875, 0.5346, 0.9996, 0.875, 0.6238, 0.75, 0.6238, 0.75, 0.6238, 0.875, 0.6238, 0.0, 0.0, 0.0, 0.0, 0.0, 0.0, 0.0, 0.0, 0.875, 0.6238, 0.75, 0.6238, 0.75, 0.6238, 0.875, 0.6238, 0.75, 0.6238, 0.875, 0.6238, 0.875, 0.6238, 0.75, 0.6238, 0.875, 0.6238, 0.875, 0.6536, 0.875, 0.6336, 0.875, 0.6238, 0.875, 0.6536, 0.875, 0.6238, 0.875, 0.6238, 0.875, 0.6336, 0.875, 0.6238, 0.875, 0.6336, 0.875, 0.6336, 0.875, 0.6238, 0.875, 0.6336, 0.875, 0.6238, 0.875, 0.6238, 0.875, 0.6336, 0.75, 0.6238, 0.875, 0.6238, 0.875, 0.6238, 0.75, 0.6238, 0.875, 0.6336, 0.875, 0.6336, 0.875, 0.6336, 0.875, 0.6336, 0.875, 0.6336, 0.875, 0.6238, 0.875, 0.6238, 0.875, 0.6336, 0.875, 0.6238, 0.875, 0.6336, 0.875, 0.6336, 0.875, 0.6238, 0.875, 0.6238, 0.875, 0.6336, 0.875, 0.6336, 0.875, 0.6238, 0.75, 0.6238, 0.875, 0.6238, 0.875, 0.6238, 0.75, 0.6238, 0.0, 0.0, 0.0, 0.0, 0.0, 0.0, 0.0, 0.0, 0.875, 0.6238, 0.75, 0.6238, 0.75, 0.6238, 0.875, 0.6238, 0.75, 0.6238, 0.875, 0.6238, 0.875, 0.6238, 0.75, 0.6238, 0.875, 0.6336, 0.875, 0.6336, 0.875, 0.6336, 0.875, 0.6336, 0.875, 0.6336, 0.875, 0.6336, 0.875, 0.6336, 0.875, 0.6336, 0.875, 0.6336, 0.875, 0.6336, 0.875, 0.6336, 0.875, 0.6336, 0.875, 0.6336, 0.875, 0.6336, 0.875, 0.6336, 0.875, 0.6336, 0.875, 0.6336, 0.875, 0.6336, 0.875, 0.6336, 0.875, 0.6336, 0.875, 0.6336, 0.875, 0.6336, 0.875, 0.6336, 0.875, 0.6336, 0.875, 0.6336, 0.875, 0.6336, 0.875, 0.6336, 0.875, 0.6336, 0.0, 0.0, 0.0, 0.0, 0.0, 0.0, 0.0, 0.0, 0.0, 0.0, 0.0, 0.0, 0.0, 0.0, 0.0, 0.0, 0.0, 0.0, 0.0, 0.0, 0.0, 0.0, 0.0, 0.0, 0.0, 0.0, 0.0, 0.0, 0.0, 0.0, 0.0, 0.0, 0.0, 0.0, 0.0, 0.0, 0.0, 0.0, 0.0, 0.0, 0.0, 0.0, 0.0, 0.0, 0.0, 0.0, 0.0, 0.0, 0.0, 0.0, 0.0, 0.0, 0.0, 0.0, 0.0, 0.0, 0.0, 0.0, 0.0, 0.0, 0.0, 0.0, 0.0, 0.0, 0.0, 0.0, 0.0, 0.0, 0.0, 0.0, 0.0, 0.0, 0.0, 0.0, 0.0, 0.0, 0.0, 0.0, 0.0, 0.0, 0.0, 0.0, 0.0, 0.0, 0.0, 0.0, 0.0, 0.0, 0.0, 0.0, 0.0, 0.0, 0.0, 0.0, 0.0, 0.0, 0.0, 0.0, 0.0, 0.0, 0.0, 0.0, 0.0, 0.0, 0.0, 0.0, 0.0, 0.0, 0.0, 0.0, 0.0, 0.0])
me_cube_001.materials.append(mat_material_001)
me_cube_001.update()
me_cube_004 = bpy.data.meshes.new('Cube.004')
me_cube_004.from_pydata([(0.14, 0.7607, -0.8425), (0.1274, 0.7589, -0.6395), (0.1202, 0.7533, -0.5119), (0.1207, 0.7556, -0.3357), (0.1337, 0.7461, -0.1303), (0.1746, 0.7263, 0.06297), (0.14, 0.6127, 0.1134), (0.1545, 0.5539, 0.1211), (0.1753, 0.77, -0.07227), (0.1726, 0.7996, -0.2701), (0.1441, 0.8063, -0.4899), (0.1322, 0.8144, -0.6297), (0.1206, 0.8025, -0.7583), (0.1942, 0.6984, 0.06276), (0.2004, 0.7229, -0.09762), (0.1888, 0.7573, -0.3783), (0.1788, 0.7527, -0.6326), (0.1555, 0.7508, -0.776), (0.1319, 0.6983, 0.07474), (0.1598, 0.6875, 0.01241), (0.1614, 0.7024, -0.1917), (0.1672, 0.6995, -0.4304), (0.1589, 0.7051, -0.5812), (0.1518, 0.7094, -0.7227), (0.1534, 0.55, 0.121), (0.1537, 0.5524, 0.1149), (0.1519, 0.5554, 0.1239)], [(1, 0), (2, 1), (3, 2), (25, 6), (4, 3), (6, 18), (18, 4), (5, 8), (8, 9), (9, 10), (10, 11), (11, 12), (13, 26), (14, 13), (15, 14), (16, 15), (17, 16), (5, 24), (7, 19), (19, 20), (20, 21), (21, 22), (22, 23)], [])
_uv = me_cube_004.uv_layers.new(name='UVMap')
_uv.uv.foreach_set('vector', [])
me_cube_004.materials.append(mat_material_001)
me_cube_004.update()
me_cube_005 = bpy.data.meshes.new('Cube.005')
me_cube_005.from_pydata([(0.1457, 0.6496, 0.08506), (0.1478, 0.5993, 0.1835), (0.1739, 0.5568, 0.234), (0.1557, 0.4567, 0.3146), (0.2016, 0.4922, 0.2725), (0.112, 0.4327, 0.3138), (0.202, 0.754, -0.08993), (0.1242, 0.6379, 0.07566), (0.2642, 0.4364, 0.1101), (0.3019, 0.575, -0.1812), (0.1083, 0.4822, 0.2798), (0.2619, 0.5747, 0.07392), (0.2571, 0.6313, -0.08781), (0.1122, 0.5147, 0.2438), (0.2737, 0.6838, -0.263), (0.2487, 0.7052, -0.1625), (0.1107, 0.5705, 0.1742), (0.2084, 0.6832, 0.01689), (0.2607, 0.8219, -0.2311), (0.1681, 0.7079, -0.01998), (0.216, 0.5768, 0.1602), (0.2116, 0.6429, 0.0688), (0.1756, 0.5187, 0.2783), (0.2905, 0.5022, -0.0575), (0.1012, 0.4581, 0.3028), (0.2628, 0.516, 0.09608), (0.2174, 0.5273, 0.1827), (0.1794, 0.4103, 0.3281), (0.2129, 0.4262, 0.2987), (0.1116, 0.424, 0.3395), (0.2439, 0.3982, 0.1759), (0.1833, 0.3849, 0.3342), (0.2272, 0.3884, 0.2946), (0.1182, 0.4079, 0.3485), (0.2541, 0.3662, 0.2317), (0.1599, 0.3352, 0.3572), (0.2159, 0.3006, 0.3117), (0.1359, 0.3932, 0.3627), (0.2648, 0.3225, 0.2471), (0.1047, 0.3094, 0.3415), (0.07031, 0.3038, 0.3037), (0.1278, 0.3942, 0.3588), (0.03131, 0.321, 0.2444), (0.1447, 0.2839, 0.337), (0.1607, 0.2451, 0.2877), (0.1296, 0.3606, 0.3532), (0.1955, 0.2068, 0.2242), (0.1032, 0.2955, 0.3637), (0.106, 0.2679, 0.2933), (0.1281, 0.3702, 0.347), (0.1242, 0.218, 0.2385)], [(22, 26), (1, 21), (2, 20), (19, 6), (7, 19), (6, 18), (16, 0), (13, 1), (5, 3), (3, 4), (4, 8), (11, 9), (20, 11), (21, 12), (12, 14), (17, 15), (0, 17), (10, 2), (25, 23), (26, 25), (24, 22), (29, 27), (27, 28), (28, 30), (33, 31), (31, 32), (32, 34), (37, 35), (35, 36), (36, 38), (41, 39), (39, 40), (40, 42), (45, 43), (43, 44), (44, 46), (49, 47), (47, 48), (48, 50)], [])
_uv = me_cube_005.uv_layers.new(name='UVMap')
_uv.uv.foreach_set('vector', [])
me_cube_005.materials.append(mat_material_001)
me_cube_005.update()
me_cube_002 = bpy.data.meshes.new('Cube.002')
me_cube_002.from_pydata([(0.14, 0.7837, -0.7345), (0.14, 0.7713, -0.5733), (0.14, 0.7684, -0.4426), (0.14, 0.7722, -0.271), (0.14, 0.7656, -0.07256), (0.14, 0.7016, 0.0791), (0.14, 0.6187, 0.1363), (0.14, 0.5595, 0.1487)], [(1, 0), (2, 1), (3, 2), (7, 6), (4, 3), (6, 5), (5, 4)], [])
_uv = me_cube_002.uv_layers.new(name='UVMap')
_uv.uv.foreach_set('vector', [])
me_cube_002.update()

# ---- objects
ob_cube = bpy.data.objects.new('Cube', me_cube)
ob_cube_001 = bpy.data.objects.new('Cube.001', me_cube_001)
ob_sun = bpy.data.objects.new('Sun', light_sun)
ob_tail_init_001 = bpy.data.objects.new('tail_init.001', me_cube_004)
ob_tail_init_002 = bpy.data.objects.new('tail_init.002', me_cube_005)
ob_tail_init = bpy.data.objects.new('tail_init', me_cube_002)

# ---- transforms, parenting, visibility, modifiers, constraints
ob_cube.location = (0.0, 0.0, 0.0)
ob_cube.lock_rotations_4d = False
ob_cube.empty_display_type = 'ARROWS'
ob_cube.lineart.crease_threshold = 0.0
_m = ob_cube.modifiers.new('Wireframe', 'WIREFRAME')
ob_cube_001.location = (0.0, 0.0, 0.0)
_m = ob_cube_001.modifiers.new('Mirror', 'MIRROR')
_m.use_clip = True
_m = ob_cube_001.modifiers.new('Subdivision', 'SUBSURF')
ob_sun.location = (-0.1337, -0.0002961, 0.1275)
ob_sun.rotation_euler = (0.5916, 0.489, 0.3119)
ob_tail_init_001.location = (-0.1337, -0.0002961, 0.1275)
ob_tail_init_001.hide_render = True
_m = ob_tail_init_001.modifiers.new('Skin', 'SKIN')
_m.use_smooth_shade = True
_m = ob_tail_init_001.modifiers.new('Subdivision.001', 'SUBSURF')
ob_tail_init_002.location = (-0.1409, -0.9296, 0.4098)
ob_tail_init_002.hide_render = True
_m = ob_tail_init_002.modifiers.new('Skin', 'SKIN')
_m.use_smooth_shade = True
_m = ob_tail_init_002.modifiers.new('Subdivision.001', 'SUBSURF')
ob_tail_init.location = (-0.1337, -0.0002961, 0.1275)
ob_tail_init.hide_render = True
_m = ob_tail_init.modifiers.new('Skin', 'SKIN')

# ---- collection membership
col_collection.objects.link(ob_cube)
col_collection.objects.link(ob_cube_001)
col_collection.objects.link(ob_sun)
col_collection.objects.link(ob_tail_init_001)
col_collection.objects.link(ob_tail_init_002)
col_proto.objects.link(ob_tail_init)
def _layer_coll(name, lc=None):
    lc = lc or bpy.context.view_layer.layer_collection
    for c in lc.children:
        if c.name == name: return c
        r = _layer_coll(name, c)
        if r: return r
_layer_coll('proto').exclude = True

# ---- scene / render settings (as saved in the file)
scene.frame_start = 1; scene.frame_end = 250; scene.frame_set(1)
scene.render.engine = 'BLENDER_EEVEE_NEXT'
bpy.context.view_layer.update()

# ---- added for rendering (the .blend has no active camera): camera
cam_auto = bpy.data.cameras.new('AutoCamera')
cam_auto.lens = 50.0
cam_auto.sensor_width = 36.0
cam_auto.clip_end = 1000.0
ob_auto_camera = bpy.data.objects.new('AutoCamera', cam_auto)
scene.collection.objects.link(ob_auto_camera)
ob_auto_camera.location = (3.22358, -3.86829, 2.57886)
ob_auto_camera.rotation_euler = (1.09748, -7.21219e-08, 0.694738)
scene.camera = ob_auto_camera
bpy.context.view_layer.update()
